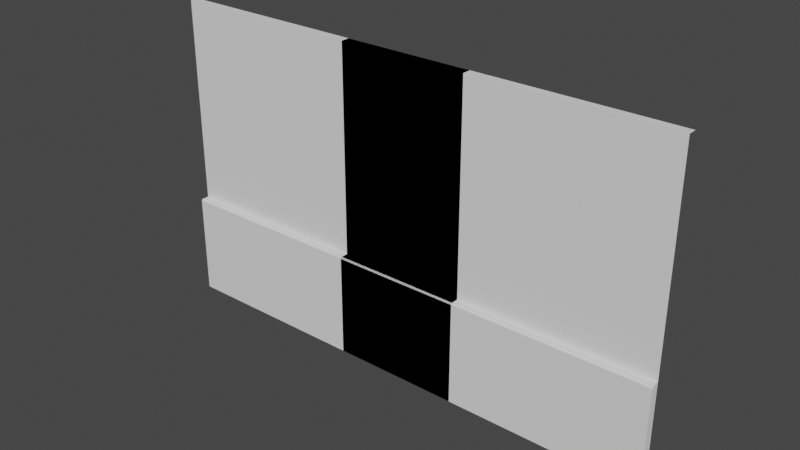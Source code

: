 # Source: Walls.blend  (saved by Blender 3.4.6; exported with 4.5.12 LTS)
import bpy
from mathutils import Matrix  # noqa: F401  (used for matrix-valued properties, if any)

bpy.ops.wm.read_factory_settings(use_empty=True)
scene = bpy.context.scene
scene.name = 'Scene'

# ---- collections
col_collection = bpy.data.collections.new('Collection'); scene.collection.children.link(col_collection)

# ---- world
world_world = bpy.data.worlds.new('World'); scene.world = world_world
world_world.use_nodes = True; world_world.node_tree.nodes.clear()
_N = world_world.node_tree.nodes; _L = world_world.node_tree.links
n0 = _N.new('ShaderNodeOutputWorld'); n0.name = 'World Output'; n0.location = (300, 300)
n1 = _N.new('ShaderNodeBackground'); n1.name = 'Background'; n1.location = (10, 300)
n1.inputs[0].default_value = (0.05088, 0.05088, 0.05088, 1.0)
_L.new(n1.outputs[0], n0.inputs[0])
n0.is_active_output = True
world_world.color = (0.05088, 0.05088, 0.05088)
world_world.use_sun_shadow = False
world_world.sun_shadow_jitter_overblur = 0.0

# ---- meshes
me_cube_001 = bpy.data.meshes.new('Cube.001')
me_cube_001.from_pydata([(-5.0, -0.1665, -1.0), (5.0, -0.1665, -1.0), (-5.0, 0.0, -1.0), (-5.0, 0.0, 1.0), (5.0, 0.0, -1.0), (5.0, 0.0, 1.0), (-5.0, 0.0, 5.0), (-5.0, 0.1665, 5.0), (5.0, 0.1665, 5.0), (5.0, 0.0, 5.0), (-5.0, -0.1665, 0.9714), (-5.0, -0.1378, 1.0), (-5.0, -0.1626, 0.9857), (-5.0, -0.1522, 0.9962), (5.0, -0.1378, 1.0), (5.0, -0.1665, 0.9714), (5.0, -0.1522, 0.9962), (5.0, -0.1626, 0.9857)], [], [(5, 3, 11, 14), (4, 5, 14, 16, 17, 15, 1), (1, 15, 10, 0), (8, 7, 6, 9), (3, 5, 9, 6), (14, 11, 13, 16), (16, 13, 12, 17), (17, 12, 10, 15), (0, 10, 12, 13, 11, 3, 2)])
_uv = me_cube_001.uv_layers.new(name='UVMap')
_uv.uv.foreach_set('vector', [0.2391, 0.02871, 0.2391, 0.9723, 0.226, 0.9721, 0.226, 0.02871, 0.0235, 0.01351, 0.212, 0.01351, 0.212, 0.02266, 0.2116, 0.02361, 0.2106, 0.0243, 0.2093, 0.02456, 0.0235, 0.02456, 0.02393, 0.02871, 0.2099, 0.02871, 0.2099, 0.972, 0.02393, 0.972, 0.6465, 2.521e-05, 0.6465, 1.0, 0.6307, 1.0, 0.6307, 2.521e-05, 0.2495, 1.0, 0.2495, 2.521e-05, 0.6268, 2.521e-05, 0.6268, 1.0, 0.226, 0.02871, 0.226, 0.9721, 0.2247, 0.9721, 0.2247, 0.02871, 0.2247, 0.02871, 0.2247, 0.9721, 0.2233, 0.972, 0.2233, 0.02871, 0.2126, 0.02871, 0.2126, 0.972, 0.2099, 0.972, 0.2099, 0.02871, 0.02608, 0.9748, 0.211, 0.9748, 0.2123, 0.9751, 0.2133, 0.9761, 0.2137, 0.9775, 0.2137, 0.9903, 0.02608, 0.99])
me_cube_001.update()
me_cube_002 = bpy.data.meshes.new('Cube.002')
me_cube_002.from_pydata([(-1.25, -0.1665, -1.0), (1.25, -0.1665, -1.0), (-1.25, 0.0, -1.0), (-1.25, 0.0, 1.0), (1.25, 0.0, -1.0), (1.25, 0.0, 1.0), (-1.25, 0.0, 5.0), (-1.25, 0.1665, 5.0), (1.25, 0.1665, 5.0), (1.25, 0.0, 5.0), (-1.25, -0.1665, 0.9714), (-1.25, -0.1378, 1.0), (-1.25, -0.1626, 0.9857), (-1.25, -0.1522, 0.9962), (1.25, -0.1378, 1.0), (1.25, -0.1665, 0.9714), (1.25, -0.1522, 0.9962), (1.25, -0.1626, 0.9857)], [], [(5, 3, 11, 14), (4, 5, 14, 16, 17, 15, 1), (1, 15, 10, 0), (8, 7, 6, 9), (3, 5, 9, 6), (14, 11, 13, 16), (16, 13, 12, 17), (17, 12, 10, 15), (0, 10, 12, 13, 11, 3, 2)])
_uv = me_cube_002.uv_layers.new(name='UVMap')
_uv.uv.foreach_set('vector', [0.2391, 0.7572, 0.2391, 0.9931, 0.226, 0.993, 0.226, 0.7572, 0.0235, 0.7534, 0.212, 0.7534, 0.212, 0.7557, 0.2116, 0.7559, 0.2106, 0.7561, 0.2093, 0.7561, 0.0235, 0.7561, 0.02393, 0.7572, 0.2099, 0.7572, 0.2099, 0.993, 0.02393, 0.993, 0.6465, 0.75, 0.6465, 1.0, 0.6307, 1.0, 0.6307, 0.75, 0.2495, 1.0, 0.2495, 0.75, 0.6268, 0.75, 0.6268, 1.0, 0.226, 0.7572, 0.226, 0.993, 0.2247, 0.993, 0.2247, 0.7572, 0.2247, 0.7572, 0.2247, 0.993, 0.2233, 0.993, 0.2233, 0.7572, 0.2126, 0.7572, 0.2126, 0.993, 0.2099, 0.993, 0.2099, 0.7572, 0.02608, 0.9937, 0.211, 0.9937, 0.2123, 0.9938, 0.2133, 0.994, 0.2137, 0.9944, 0.2137, 0.9976, 0.02608, 0.9975])
me_cube_002.update()

# ---- objects
ob_wall_5x4 = bpy.data.objects.new('Wall-5x4', me_cube_001)
ob_wall_1x4 = bpy.data.objects.new('Wall-1x4', me_cube_002)

# ---- transforms, parenting, visibility, modifiers, constraints
ob_wall_5x4.location = (0.0, 0.0, 0.0)
ob_wall_1x4.location = (0.0, 0.0, 0.0)

# ---- collection membership
col_collection.objects.link(ob_wall_5x4)
col_collection.objects.link(ob_wall_1x4)

# ---- scene / render settings (as saved in the file)
scene.frame_start = 1; scene.frame_end = 250; scene.frame_set(1)
scene.render.engine = 'BLENDER_EEVEE_NEXT'
scene.cycles.sampling_pattern = 'TABULATED_SOBOL'
scene.cycles.use_light_tree = False
scene.view_settings.view_transform = 'Filmic'
bpy.context.view_layer.update()

# ---- added for rendering (the .blend has no active camera and no usable light): camera, sun
cam_auto = bpy.data.cameras.new('AutoCamera')
cam_auto.lens = 50.0
cam_auto.sensor_width = 36.0
cam_auto.clip_end = 1000.0
ob_auto_camera = bpy.data.objects.new('AutoCamera', cam_auto)
scene.collection.objects.link(ob_auto_camera)
ob_auto_camera.location = (10.7943, -12.9531, 10.6354)
ob_auto_camera.rotation_euler = (1.09748, -7.21219e-08, 0.694738)
scene.camera = ob_auto_camera
light_auto_sun = bpy.data.lights.new('AutoSun', 'SUN')
light_auto_sun.energy = 3.0
light_auto_sun.angle = 0.0523599
ob_auto_sun = bpy.data.objects.new('AutoSun', light_auto_sun)
scene.collection.objects.link(ob_auto_sun)
ob_auto_sun.rotation_euler = (0.872665, 0.174533, 0.523599)
bpy.context.view_layer.update()
